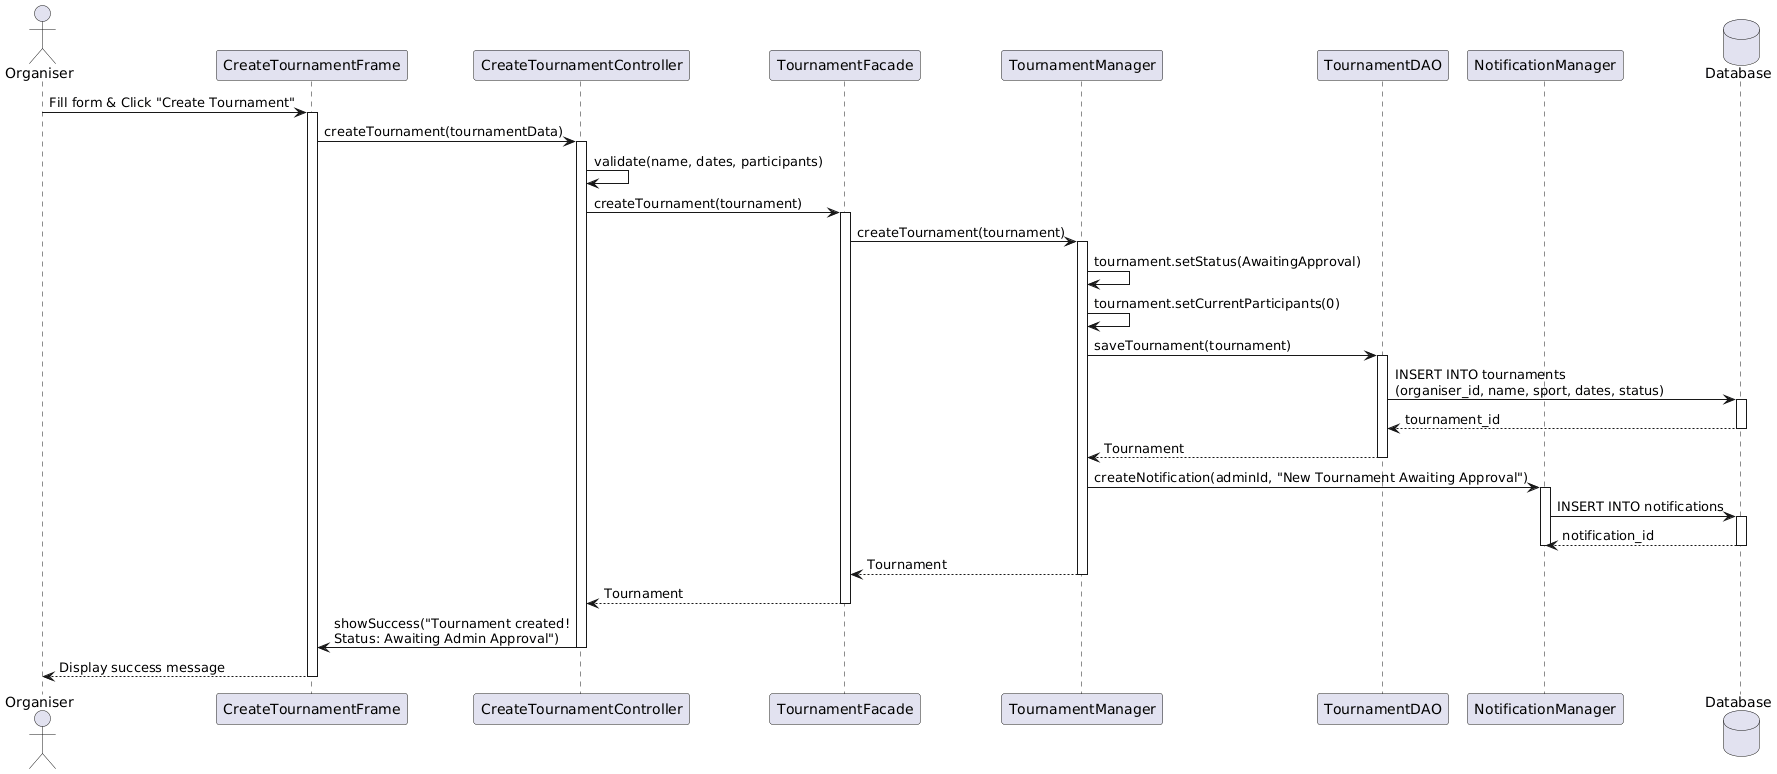

The diagram above was rendered by PlantUML. Its source (embedded in the PNG):
@startuml
actor Organiser
participant CreateTournamentFrame
participant CreateTournamentController
participant TournamentFacade
participant TournamentManager
participant TournamentDAO
participant NotificationManager
database Database

Organiser -> CreateTournamentFrame: Fill form & Click "Create Tournament"
activate CreateTournamentFrame

CreateTournamentFrame -> CreateTournamentController: createTournament(tournamentData)
activate CreateTournamentController

CreateTournamentController -> CreateTournamentController: validate(name, dates, participants)

CreateTournamentController -> TournamentFacade: createTournament(tournament)
activate TournamentFacade

TournamentFacade -> TournamentManager: createTournament(tournament)
activate TournamentManager

' Set initial status
TournamentManager -> TournamentManager: tournament.setStatus(AwaitingApproval)
TournamentManager -> TournamentManager: tournament.setCurrentParticipants(0)

' Save to database
TournamentManager -> TournamentDAO: saveTournament(tournament)
activate TournamentDAO
TournamentDAO -> Database: INSERT INTO tournaments\n(organiser_id, name, sport, dates, status)
activate Database
Database --> TournamentDAO: tournament_id
deactivate Database
TournamentDAO --> TournamentManager: Tournament
deactivate TournamentDAO

' Notify admin for approval
TournamentManager -> NotificationManager: createNotification(adminId, "New Tournament Awaiting Approval")
activate NotificationManager
NotificationManager -> Database: INSERT INTO notifications
activate Database
Database --> NotificationManager: notification_id
deactivate Database
deactivate NotificationManager

TournamentManager --> TournamentFacade: Tournament
deactivate TournamentManager

TournamentFacade --> CreateTournamentController: Tournament
deactivate TournamentFacade

CreateTournamentController -> CreateTournamentFrame: showSuccess("Tournament created!\nStatus: Awaiting Admin Approval")
deactivate CreateTournamentController

CreateTournamentFrame --> Organiser: Display success message
deactivate CreateTournamentFrame
@enduml